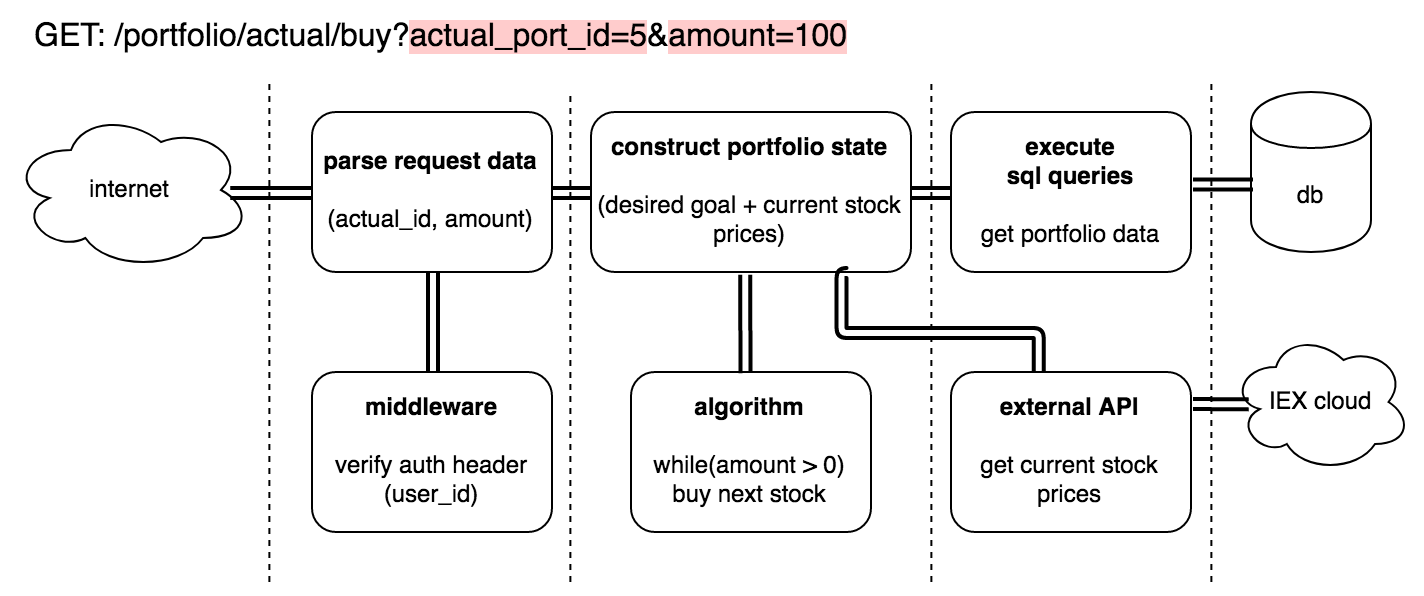

The diagram above was exported from draw.io. Its source (the exported page's mxGraphModel, read from the mxfile embedded in the PNG):
<mxGraphModel dx="1339" dy="2067" grid="1" gridSize="10" guides="1" tooltips="1" connect="1" arrows="1" fold="1" page="1" pageScale="1" pageWidth="850" pageHeight="1100" math="0" shadow="0">
  <root>
    <mxCell id="0" />
    <mxCell id="1" parent="0" />
    <mxCell id="2" value="&lt;div&gt;&lt;b&gt;parse request data&lt;br&gt;&lt;br&gt;&lt;/b&gt;&lt;/div&gt;&lt;div&gt;(actual_id, amount)&lt;br&gt;&lt;/div&gt;" style="rounded=1;whiteSpace=wrap;html=1;" vertex="1" parent="1">
      <mxGeometry x="1040.5" y="182.5" width="120" height="80" as="geometry" />
    </mxCell>
    <mxCell id="3" value="db" style="shape=cylinder;whiteSpace=wrap;html=1;boundedLbl=1;backgroundOutline=1;" vertex="1" parent="1">
      <mxGeometry x="1510" y="172.5" width="60" height="80" as="geometry" />
    </mxCell>
    <mxCell id="4" value="internet" style="ellipse;shape=cloud;whiteSpace=wrap;html=1;" vertex="1" parent="1">
      <mxGeometry x="890" y="181.5" width="120" height="80" as="geometry" />
    </mxCell>
    <mxCell id="5" value="&lt;div&gt;&lt;b&gt;middleware&lt;/b&gt;&lt;br&gt;&lt;br&gt;&lt;/div&gt;&lt;div&gt;verify auth header&lt;/div&gt;&lt;div&gt;(user_id)&lt;br&gt;&lt;/div&gt;" style="rounded=1;whiteSpace=wrap;html=1;" vertex="1" parent="1">
      <mxGeometry x="1040.5" y="312.5" width="120" height="80" as="geometry" />
    </mxCell>
    <mxCell id="6" value="&lt;b&gt;construct portfolio state&lt;br&gt;&lt;br&gt;&lt;/b&gt; (desired goal + current stock prices)" style="rounded=1;whiteSpace=wrap;html=1;" vertex="1" parent="1">
      <mxGeometry x="1180" y="182.5" width="160" height="80" as="geometry" />
    </mxCell>
    <mxCell id="7" value="&lt;div&gt;&lt;b&gt;algorithm&lt;/b&gt;&lt;br&gt;&lt;/div&gt;&lt;div&gt;&lt;br&gt;&lt;/div&gt;&lt;div&gt;while(amount &amp;gt; 0)&lt;/div&gt;&lt;div&gt;buy next stock&lt;br&gt;&lt;/div&gt;" style="rounded=1;whiteSpace=wrap;html=1;" vertex="1" parent="1">
      <mxGeometry x="1200" y="312.5" width="120" height="80" as="geometry" />
    </mxCell>
    <mxCell id="8" value="&lt;div&gt;&lt;b&gt;execute &lt;br&gt;&lt;/b&gt;&lt;/div&gt;&lt;div&gt;&lt;b&gt;sql queries&lt;/b&gt;&lt;/div&gt;&lt;div&gt;&lt;b&gt;&lt;br&gt;&lt;/b&gt;&lt;/div&gt;&lt;div&gt;get portfolio data&lt;br&gt;&lt;b&gt;&lt;/b&gt;&lt;/div&gt;" style="rounded=1;whiteSpace=wrap;html=1;" vertex="1" parent="1">
      <mxGeometry x="1360" y="182.5" width="120" height="80" as="geometry" />
    </mxCell>
    <mxCell id="9" value="GET: &lt;span class=&quot;tabpanel-summary-value textbox-input devtools-monospace&quot;&gt;/portfolio/actual/buy?&lt;span style=&quot;background-color: rgb(255 , 204 , 204)&quot;&gt;actual_port_id=5&lt;/span&gt;&amp;amp;&lt;span style=&quot;background-color: rgb(255 , 204 , 204)&quot;&gt;amount=100&lt;/span&gt;&lt;/span&gt;" style="text;html=1;resizable=0;points=[];autosize=1;align=left;verticalAlign=top;spacingTop=-4;fontSize=16;fontColor=#000000;" vertex="1" parent="1">
      <mxGeometry x="900" y="132.5" width="420" height="20" as="geometry" />
    </mxCell>
    <mxCell id="10" value="" style="endArrow=classic;startArrow=classic;html=1;strokeColor=#000000;strokeWidth=2;fontSize=16;fontColor=#000000;edgeStyle=orthogonalEdgeStyle;entryX=0;entryY=0.5;entryDx=0;entryDy=0;exitX=0.915;exitY=0.511;exitDx=0;exitDy=0;exitPerimeter=0;shape=link;" edge="1" source="4" target="2" parent="1">
      <mxGeometry width="50" height="50" relative="1" as="geometry">
        <mxPoint x="990.5" y="292.5" as="sourcePoint" />
        <mxPoint x="1040.5" y="242.5" as="targetPoint" />
      </mxGeometry>
    </mxCell>
    <mxCell id="11" value="" style="endArrow=classic;startArrow=classic;html=1;strokeColor=#000000;strokeWidth=2;fontSize=16;fontColor=#000000;edgeStyle=orthogonalEdgeStyle;entryX=0;entryY=0.5;entryDx=0;entryDy=0;exitX=1;exitY=0.5;exitDx=0;exitDy=0;shape=link;" edge="1" source="2" target="6" parent="1">
      <mxGeometry width="50" height="50" relative="1" as="geometry">
        <mxPoint x="1160.5" y="222.5" as="sourcePoint" />
        <mxPoint x="1177.3095238095239" y="242.54761904761904" as="targetPoint" />
      </mxGeometry>
    </mxCell>
    <mxCell id="12" value="" style="endArrow=classic;startArrow=classic;html=1;strokeColor=#000000;strokeWidth=2;fontSize=16;fontColor=#000000;edgeStyle=orthogonalEdgeStyle;entryX=0.5;entryY=1;entryDx=0;entryDy=0;exitX=0.5;exitY=0;exitDx=0;exitDy=0;shape=link;" edge="1" source="5" target="2" parent="1">
      <mxGeometry width="50" height="50" relative="1" as="geometry">
        <mxPoint x="1140.3095238095239" y="287.04761904761904" as="sourcePoint" />
        <mxPoint x="1185.547619047619" y="287.04761904761904" as="targetPoint" />
      </mxGeometry>
    </mxCell>
    <mxCell id="13" value="" style="endArrow=classic;startArrow=classic;html=1;strokeColor=#000000;strokeWidth=2;fontSize=16;fontColor=#000000;entryX=0.482;entryY=1.017;entryDx=0;entryDy=0;exitX=0.477;exitY=0.007;exitDx=0;exitDy=0;entryPerimeter=0;exitPerimeter=0;shape=link;" edge="1" source="7" target="6" parent="1">
      <mxGeometry width="50" height="50" relative="1" as="geometry">
        <mxPoint x="1245.3095238095239" y="332.54761904761904" as="sourcePoint" />
        <mxPoint x="1245.3095238095239" y="282.54761904761904" as="targetPoint" />
      </mxGeometry>
    </mxCell>
    <mxCell id="14" value="" style="endArrow=classic;startArrow=classic;html=1;strokeColor=#000000;strokeWidth=2;fontSize=16;fontColor=#000000;edgeStyle=orthogonalEdgeStyle;entryX=0;entryY=0.5;entryDx=0;entryDy=0;exitX=1;exitY=0.5;exitDx=0;exitDy=0;shape=link;" edge="1" source="6" target="8" parent="1">
      <mxGeometry width="50" height="50" relative="1" as="geometry">
        <mxPoint x="1362.1904761904761" y="287.0238095238094" as="sourcePoint" />
        <mxPoint x="1362.1904761904761" y="237.97619047619037" as="targetPoint" />
      </mxGeometry>
    </mxCell>
    <mxCell id="15" value="" style="endArrow=classic;startArrow=classic;html=1;strokeColor=#000000;strokeWidth=2;fontSize=16;fontColor=#000000;edgeStyle=orthogonalEdgeStyle;entryX=0.021;entryY=0.578;entryDx=0;entryDy=0;exitX=1.006;exitY=0.453;exitDx=0;exitDy=0;shape=link;exitPerimeter=0;entryPerimeter=0;" edge="1" source="8" target="3" parent="1">
      <mxGeometry width="50" height="50" relative="1" as="geometry">
        <mxPoint x="1495.047619047619" y="222.04761904761904" as="sourcePoint" />
        <mxPoint x="1539.8095238095239" y="222.04761904761904" as="targetPoint" />
      </mxGeometry>
    </mxCell>
    <mxCell id="16" value="&lt;div&gt;&lt;b&gt;external API&lt;/b&gt;&lt;br&gt;&lt;/div&gt;&lt;div&gt;&lt;br&gt;&lt;/div&gt;&lt;div&gt;get current stock prices&lt;/div&gt;" style="rounded=1;whiteSpace=wrap;html=1;" vertex="1" parent="1">
      <mxGeometry x="1360" y="312.5" width="120" height="80" as="geometry" />
    </mxCell>
    <mxCell id="17" value="" style="endArrow=classic;startArrow=classic;html=1;strokeColor=#000000;strokeWidth=2;fontSize=16;fontColor=#000000;edgeStyle=orthogonalEdgeStyle;entryX=0.369;entryY=0.011;entryDx=0;entryDy=0;exitX=0.789;exitY=1.005;exitDx=0;exitDy=0;shape=link;entryPerimeter=0;exitPerimeter=0;" edge="1" source="6" target="16" parent="1">
      <mxGeometry width="50" height="50" relative="1" as="geometry">
        <mxPoint x="1360" y="302.4047619047619" as="sourcePoint" />
        <mxPoint x="1380" y="302.4047619047619" as="targetPoint" />
        <Array as="points">
          <mxPoint x="1306" y="292.5" />
          <mxPoint x="1404" y="292.5" />
        </Array>
      </mxGeometry>
    </mxCell>
    <mxCell id="18" value="IEX cloud" style="ellipse;shape=cloud;whiteSpace=wrap;html=1;" vertex="1" parent="1">
      <mxGeometry x="1500" y="292.5" width="90" height="70" as="geometry" />
    </mxCell>
    <mxCell id="19" value="" style="endArrow=classic;startArrow=classic;html=1;strokeColor=#000000;strokeWidth=2;fontSize=16;fontColor=#000000;shape=link;entryX=0.099;entryY=0.517;entryDx=0;entryDy=0;entryPerimeter=0;" edge="1" target="18" parent="1">
      <mxGeometry width="50" height="50" relative="1" as="geometry">
        <mxPoint x="1481" y="328.5" as="sourcePoint" />
        <mxPoint x="1530" y="345.5" as="targetPoint" />
      </mxGeometry>
    </mxCell>
    <mxCell id="20" value="" style="endArrow=none;dashed=1;html=1;" edge="1" parent="1">
      <mxGeometry width="50" height="50" relative="1" as="geometry">
        <mxPoint x="1019.189655172414" y="417.5" as="sourcePoint" />
        <mxPoint x="1019.189655172414" y="167.5" as="targetPoint" />
      </mxGeometry>
    </mxCell>
    <mxCell id="21" value="" style="endArrow=none;dashed=1;html=1;" edge="1" parent="1">
      <mxGeometry width="50" height="50" relative="1" as="geometry">
        <mxPoint x="1490.1896551724135" y="417.5" as="sourcePoint" />
        <mxPoint x="1490.1896551724135" y="167.5" as="targetPoint" />
      </mxGeometry>
    </mxCell>
    <mxCell id="22" value="" style="endArrow=none;dashed=1;html=1;" edge="1" parent="1">
      <mxGeometry width="50" height="50" relative="1" as="geometry">
        <mxPoint x="1169.689655172414" y="417.5" as="sourcePoint" />
        <mxPoint x="1169.689655172414" y="172.5" as="targetPoint" />
      </mxGeometry>
    </mxCell>
    <mxCell id="23" value="" style="endArrow=none;dashed=1;html=1;" edge="1" parent="1">
      <mxGeometry width="50" height="50" relative="1" as="geometry">
        <mxPoint x="1350.189655172414" y="417.5" as="sourcePoint" />
        <mxPoint x="1350.189655172414" y="167.5" as="targetPoint" />
      </mxGeometry>
    </mxCell>
  </root>
</mxGraphModel>